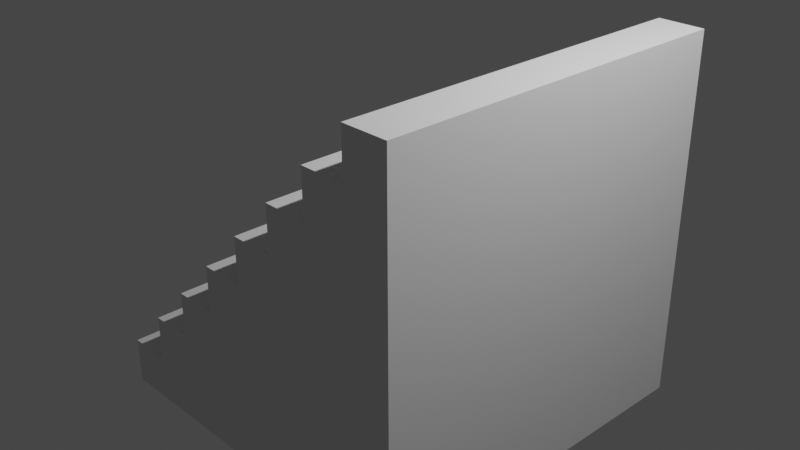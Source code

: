 # Source: Staircase.blend  (saved by Blender 2.93.20; exported with 4.5.12 LTS)
import bpy
from mathutils import Matrix  # noqa: F401  (used for matrix-valued properties, if any)

bpy.ops.wm.read_factory_settings(use_empty=True)
scene = bpy.context.scene
scene.name = 'Scene'

# ---- collections
col_collection = bpy.data.collections.new('Collection'); scene.collection.children.link(col_collection)

# ---- world
world_world = bpy.data.worlds.new('World'); scene.world = world_world
world_world.use_nodes = True; world_world.node_tree.nodes.clear()
_N = world_world.node_tree.nodes; _L = world_world.node_tree.links
n0 = _N.new('ShaderNodeOutputWorld'); n0.name = 'World Output'; n0.location = (300, 300)
n1 = _N.new('ShaderNodeBackground'); n1.name = 'Background'; n1.location = (10, 300)
n1.inputs[0].default_value = (0.05088, 0.05088, 0.05088, 1.0)
_L.new(n1.outputs[0], n0.inputs[0])
n0.is_active_output = True
world_world.color = (0.05088, 0.05088, 0.05088)
world_world.use_sun_shadow = False
world_world.sun_shadow_jitter_overblur = 0.0

# ---- cameras
cam_camera = bpy.data.cameras.new('Camera')
cam_camera.clip_end = 100.0
cam_camera.ortho_scale = 7.314

# ---- lights
light_light = bpy.data.lights.new('Light', 'POINT')
light_light.transmission_factor = 0.0
light_light.energy = 1000.0
light_light.shadow_soft_size = 0.1
light_light.shadow_maximum_resolution = 0.006
light_light.use_absolute_resolution = True

# ---- meshes
me_cube_006 = bpy.data.meshes.new('Cube.006')
me_cube_006.from_pydata([(-1.0, -1.0, -1.0), (-1.0, 1.0, -1.0), (1.0, -1.0, -1.0), (1.0, -1.0, 1.0), (1.0, 1.0, -1.0), (1.0, 1.0, 1.0), (1.0, 1.0, 0.0), (1.0, -1.0, 0.0), (1.0, 1.0, 0.5), (1.0, -1.0, 0.5), (1.0, 1.0, -0.5), (1.0, -1.0, -0.5), (0.0, 1.0, -1.0), (0.0, -1.0, -1.0), (0.0, -1.0, 0.0), (0.0, 1.0, 0.0), (0.0, 1.0, -0.5), (0.0, -1.0, -0.5), (0.5, -1.0, -1.0), (0.5, 1.0, 0.0), (0.5, 1.0, 0.5), (0.5, 1.0, -0.5), (0.5, 1.0, -1.0), (0.5, -1.0, 0.0), (0.5, -1.0, 0.5), (0.5, -1.0, -0.5), (-0.5, 1.0, -1.0), (-0.5, -1.0, -0.5), (-0.5, -1.0, -1.0), (-0.5, 1.0, -0.5), (0.75, 1.0, 1.0), (0.75, -1.0, -1.0), (0.75, 1.0, 0.0), (0.75, 1.0, 0.5), (0.75, 1.0, -0.5), (0.75, 1.0, -1.0), (0.75, -1.0, 1.0), (0.75, -1.0, 0.0), (0.75, -1.0, 0.5), (0.75, -1.0, -0.5), (0.25, 1.0, -1.0), (0.25, -1.0, 0.0), (0.25, -1.0, 0.5), (0.25, -1.0, -0.5), (0.25, -1.0, -1.0), (0.25, 1.0, 0.0), (0.25, 1.0, 0.5), (0.25, 1.0, -0.5), (-0.25, -1.0, -1.0), (-0.25, 1.0, 0.0), (-0.25, 1.0, -0.5), (-0.25, 1.0, -1.0), (-0.25, -1.0, 0.0), (-0.25, -1.0, -0.5), (-0.75, 1.0, -1.0), (-0.75, -1.0, -0.5), (-0.75, -1.0, -1.0), (-0.75, 1.0, -0.5), (1.0, 1.0, 0.25), (1.0, -1.0, 0.25), (0.0, 1.0, 0.25), (0.0, -1.0, 0.25), (0.5, -1.0, 0.25), (0.5, 1.0, 0.25), (0.75, -1.0, 0.25), (0.75, 1.0, 0.25), (0.25, 1.0, 0.25), (0.25, -1.0, 0.25), (1.0, 1.0, -0.25), (1.0, -1.0, -0.25), (0.0, 1.0, -0.25), (0.0, -1.0, -0.25), (0.5, -1.0, -0.25), (0.5, 1.0, -0.25), (-0.5, 1.0, -0.25), (-0.5, -1.0, -0.25), (0.75, -1.0, -0.25), (0.75, 1.0, -0.25), (0.25, 1.0, -0.25), (0.25, -1.0, -0.25), (-0.25, -1.0, -0.25), (-0.25, 1.0, -0.25), (-1.0, 1.0, -0.75), (1.0, 1.0, -0.75), (1.0, -1.0, -0.75), (-1.0, -1.0, -0.75), (0.0, -1.0, -0.75), (0.0, 1.0, -0.75), (0.5, -1.0, -0.75), (0.5, 1.0, -0.75), (-0.5, 1.0, -0.75), (-0.5, -1.0, -0.75), (0.75, -1.0, -0.75), (0.75, 1.0, -0.75), (0.25, 1.0, -0.75), (0.25, -1.0, -0.75), (-0.25, -1.0, -0.75), (-0.25, 1.0, -0.75), (-0.75, 1.0, -0.75), (-0.75, -1.0, -0.75), (1.0, 1.0, 0.75), (1.0, -1.0, 0.75), (0.5, -1.0, 0.75), (0.5, 1.0, 0.75), (0.75, -1.0, 0.75), (0.75, 1.0, 0.75)], [], [(105, 30, 5, 100), (100, 5, 3, 101), (35, 4, 2, 31), (68, 6, 7, 69), (77, 32, 6, 68), (58, 8, 9, 59), (65, 33, 8, 58), (93, 34, 10, 83), (83, 10, 11, 84), (95, 43, 17, 86), (97, 50, 16, 87), (81, 49, 15, 70), (79, 41, 14, 71), (51, 12, 13, 48), (76, 37, 23, 72), (64, 38, 24, 62), (92, 39, 25, 88), (94, 47, 21, 89), (66, 46, 20, 63), (78, 45, 19, 73), (40, 22, 18, 44), (54, 26, 28, 56), (98, 57, 29, 90), (96, 53, 27, 91), (84, 11, 39, 92), (59, 9, 38, 64), (69, 7, 37, 76), (5, 30, 36, 3), (101, 3, 36, 104), (89, 21, 34, 93), (63, 20, 33, 65), (73, 19, 32, 77), (22, 35, 31, 18), (12, 40, 44, 13), (70, 15, 45, 78), (87, 16, 47, 94), (72, 23, 41, 79), (62, 24, 42, 67), (88, 25, 43, 95), (71, 14, 52, 80), (86, 17, 53, 96), (26, 51, 48, 28), (90, 29, 50, 97), (1, 54, 56, 0), (91, 27, 55, 99), (23, 62, 67, 41), (15, 60, 66, 45), (19, 63, 65, 32), (7, 59, 64, 37), (45, 66, 63, 19), (37, 64, 62, 23), (41, 67, 61, 14), (32, 65, 58, 6), (6, 58, 59, 7), (29, 74, 81, 50), (17, 71, 80, 53), (25, 72, 79, 43), (16, 70, 78, 47), (21, 73, 77, 34), (11, 69, 76, 39), (53, 80, 75, 27), (47, 78, 73, 21), (39, 76, 72, 25), (43, 79, 71, 17), (50, 81, 70, 16), (34, 77, 68, 10), (10, 68, 69, 11), (28, 91, 99, 56), (1, 82, 98, 54), (26, 90, 97, 51), (13, 86, 96, 48), (18, 88, 95, 44), (12, 87, 94, 40), (22, 89, 93, 35), (2, 84, 92, 31), (48, 96, 91, 28), (54, 98, 90, 26), (40, 94, 89, 22), (31, 92, 88, 18), (51, 97, 87, 12), (44, 95, 86, 13), (56, 99, 85, 0), (4, 83, 84, 2), (35, 93, 83, 4), (0, 85, 82, 1), (20, 103, 105, 33), (9, 101, 104, 38), (38, 104, 102, 24), (8, 100, 101, 9), (33, 105, 100, 8), (30, 105, 104, 36), (24, 102, 103, 20), (66, 67, 42, 46), (15, 14, 61, 60), (80, 52, 49, 81), (29, 27, 75, 74), (98, 99, 55, 57), (103, 102, 104, 105), (46, 42, 24, 20), (60, 61, 67, 66), (49, 52, 14, 15), (74, 75, 80, 81), (57, 55, 27, 29), (82, 85, 99, 98)])
_uv = me_cube_006.uv_layers.new(name='UVMap')
_uv.uv.foreach_set('vector', [0.5938, 0.4688, 0.625, 0.4688, 0.625, 0.5, 0.5938, 0.5, 0.5938, 0.5, 0.625, 0.5, 0.625, 0.75, 0.5938, 0.75, 0.3438, 0.5, 0.375, 0.5, 0.375, 0.75, 0.3438, 0.75, 0.4688, 0.5, 0.5, 0.5, 0.5, 0.75, 0.4688, 0.75, 0.4688, 0.4688, 0.5, 0.4688, 0.5, 0.5, 0.4688, 0.5, 0.5312, 0.5, 0.5625, 0.5, 0.5625, 0.75, 0.5312, 0.75, 0.5312, 0.4688, 0.5625, 0.4688, 0.5625, 0.5, 0.5312, 0.5, 0.4062, 0.4688, 0.4375, 0.4688, 0.4375, 0.5, 0.4062, 0.5, 0.4062, 0.5, 0.4375, 0.5, 0.4375, 0.75, 0.4062, 0.75, 0.4062, 0.8438, 0.4375, 0.8438, 0.4375, 0.875, 0.4062, 0.875, 0.4062, 0.3438, 0.4375, 0.3438, 0.4375, 0.375, 0.4062, 0.375, 0.4688, 0.3438, 0.5, 0.3438, 0.5, 0.375, 0.4688, 0.375, 0.4688, 0.8438, 0.5, 0.8438, 0.5, 0.875, 0.4688, 0.875, 0.2188, 0.5, 0.25, 0.5, 0.25, 0.75, 0.2188, 0.75, 0.4688, 0.7812, 0.5, 0.7812, 0.5, 0.8125, 0.4688, 0.8125, 0.5312, 0.7812, 0.5625, 0.7812, 0.5625, 0.8125, 0.5312, 0.8125, 0.4062, 0.7812, 0.4375, 0.7812, 0.4375, 0.8125, 0.4062, 0.8125, 0.4062, 0.4062, 0.4375, 0.4062, 0.4375, 0.4375, 0.4062, 0.4375, 0.5312, 0.4062, 0.5625, 0.4062, 0.5625, 0.4375, 0.5312, 0.4375, 0.4688, 0.4062, 0.5, 0.4062, 0.5, 0.4375, 0.4688, 0.4375, 0.2812, 0.5, 0.3125, 0.5, 0.3125, 0.75, 0.2812, 0.75, 0.1562, 0.5, 0.1875, 0.5, 0.1875, 0.75, 0.1562, 0.75, 0.4062, 0.2812, 0.4375, 0.2812, 0.4375, 0.3125, 0.4062, 0.3125, 0.4062, 0.9062, 0.4375, 0.9062, 0.4375, 0.9375, 0.4062, 0.9375, 0.4062, 0.75, 0.4375, 0.75, 0.4375, 0.7812, 0.4062, 0.7812, 0.5312, 0.75, 0.5625, 0.75, 0.5625, 0.7812, 0.5312, 0.7812, 0.4688, 0.75, 0.5, 0.75, 0.5, 0.7812, 0.4688, 0.7812, 0.625, 0.5, 0.6562, 0.5, 0.6562, 0.75, 0.625, 0.75, 0.5938, 0.75, 0.625, 0.75, 0.625, 0.7812, 0.5938, 0.7812, 0.4062, 0.4375, 0.4375, 0.4375, 0.4375, 0.4688, 0.4062, 0.4688, 0.5312, 0.4375, 0.5625, 0.4375, 0.5625, 0.4688, 0.5312, 0.4688, 0.4688, 0.4375, 0.5, 0.4375, 0.5, 0.4688, 0.4688, 0.4688, 0.3125, 0.5, 0.3438, 0.5, 0.3438, 0.75, 0.3125, 0.75, 0.25, 0.5, 0.2812, 0.5, 0.2812, 0.75, 0.25, 0.75, 0.4688, 0.375, 0.5, 0.375, 0.5, 0.4062, 0.4688, 0.4062, 0.4062, 0.375, 0.4375, 0.375, 0.4375, 0.4062, 0.4062, 0.4062, 0.4688, 0.8125, 0.5, 0.8125, 0.5, 0.8438, 0.4688, 0.8438, 0.5312, 0.8125, 0.5625, 0.8125, 0.5625, 0.8438, 0.5312, 0.8438, 0.4062, 0.8125, 0.4375, 0.8125, 0.4375, 0.8438, 0.4062, 0.8438, 0.4688, 0.875, 0.5, 0.875, 0.5, 0.9062, 0.4688, 0.9062, 0.4062, 0.875, 0.4375, 0.875, 0.4375, 0.9062, 0.4062, 0.9062, 0.1875, 0.5, 0.2188, 0.5, 0.2188, 0.75, 0.1875, 0.75, 0.4062, 0.3125, 0.4375, 0.3125, 0.4375, 0.3438, 0.4062, 0.3438, 0.125, 0.5, 0.1562, 0.5, 0.1562, 0.75, 0.125, 0.75, 0.4062, 0.9375, 0.4375, 0.9375, 0.4375, 0.9688, 0.4062, 0.9688, 0.5, 0.8125, 0.5312, 0.8125, 0.5312, 0.8438, 0.5, 0.8438, 0.5, 0.375, 0.5312, 0.375, 0.5312, 0.4062, 0.5, 0.4062, 0.5, 0.4375, 0.5312, 0.4375, 0.5312, 0.4688, 0.5, 0.4688, 0.5, 0.75, 0.5312, 0.75, 0.5312, 0.7812, 0.5, 0.7812, 0.5, 0.4062, 0.5312, 0.4062, 0.5312, 0.4375, 0.5, 0.4375, 0.5, 0.7812, 0.5312, 0.7812, 0.5312, 0.8125, 0.5, 0.8125, 0.5, 0.8438, 0.5312, 0.8438, 0.5312, 0.875, 0.5, 0.875, 0.5, 0.4688, 0.5312, 0.4688, 0.5312, 0.5, 0.5, 0.5, 0.5, 0.5, 0.5312, 0.5, 0.5312, 0.75, 0.5, 0.75, 0.4375, 0.3125, 0.4688, 0.3125, 0.4688, 0.3438, 0.4375, 0.3438, 0.4375, 0.875, 0.4688, 0.875, 0.4688, 0.9062, 0.4375, 0.9062, 0.4375, 0.8125, 0.4688, 0.8125, 0.4688, 0.8438, 0.4375, 0.8438, 0.4375, 0.375, 0.4688, 0.375, 0.4688, 0.4062, 0.4375, 0.4062, 0.4375, 0.4375, 0.4688, 0.4375, 0.4688, 0.4688, 0.4375, 0.4688, 0.4375, 0.75, 0.4688, 0.75, 0.4688, 0.7812, 0.4375, 0.7812, 0.4375, 0.9062, 0.4688, 0.9062, 0.4688, 0.9375, 0.4375, 0.9375, 0.4375, 0.4062, 0.4688, 0.4062, 0.4688, 0.4375, 0.4375, 0.4375, 0.4375, 0.7812, 0.4688, 0.7812, 0.4688, 0.8125, 0.4375, 0.8125, 0.4375, 0.8438, 0.4688, 0.8438, 0.4688, 0.875, 0.4375, 0.875, 0.4375, 0.3438, 0.4688, 0.3438, 0.4688, 0.375, 0.4375, 0.375, 0.4375, 0.4688, 0.4688, 0.4688, 0.4688, 0.5, 0.4375, 0.5, 0.4375, 0.5, 0.4688, 0.5, 0.4688, 0.75, 0.4375, 0.75, 0.375, 0.9375, 0.4062, 0.9375, 0.4062, 0.9688, 0.375, 0.9688, 0.375, 0.25, 0.4062, 0.25, 0.4062, 0.2812, 0.375, 0.2812, 0.375, 0.3125, 0.4062, 0.3125, 0.4062, 0.3438, 0.375, 0.3438, 0.375, 0.875, 0.4062, 0.875, 0.4062, 0.9062, 0.375, 0.9062, 0.375, 0.8125, 0.4062, 0.8125, 0.4062, 0.8438, 0.375, 0.8438, 0.375, 0.375, 0.4062, 0.375, 0.4062, 0.4062, 0.375, 0.4062, 0.375, 0.4375, 0.4062, 0.4375, 0.4062, 0.4688, 0.375, 0.4688, 0.375, 0.75, 0.4062, 0.75, 0.4062, 0.7812, 0.375, 0.7812, 0.375, 0.9062, 0.4062, 0.9062, 0.4062, 0.9375, 0.375, 0.9375, 0.375, 0.2812, 0.4062, 0.2812, 0.4062, 0.3125, 0.375, 0.3125, 0.375, 0.4062, 0.4062, 0.4062, 0.4062, 0.4375, 0.375, 0.4375, 0.375, 0.7812, 0.4062, 0.7812, 0.4062, 0.8125, 0.375, 0.8125, 0.375, 0.3438, 0.4062, 0.3438, 0.4062, 0.375, 0.375, 0.375, 0.375, 0.8438, 0.4062, 0.8438, 0.4062, 0.875, 0.375, 0.875, 0.375, 0.9688, 0.4062, 0.9688, 0.4062, 1.0, 0.375, 1.0, 0.375, 0.5, 0.4062, 0.5, 0.4062, 0.75, 0.375, 0.75, 0.375, 0.4688, 0.4062, 0.4688, 0.4062, 0.5, 0.375, 0.5, 0.375, 0.0, 0.4062, 0.0, 0.4062, 0.25, 0.375, 0.25, 0.5625, 0.4375, 0.5938, 0.4375, 0.5938, 0.4688, 0.5625, 0.4688, 0.5625, 0.75, 0.5938, 0.75, 0.5938, 0.7812, 0.5625, 0.7812, 0.5625, 0.7812, 0.5938, 0.7812, 0.5938, 0.8125, 0.5625, 0.8125, 0.5625, 0.5, 0.5938, 0.5, 0.5938, 0.75, 0.5625, 0.75, 0.5625, 0.4688, 0.5938, 0.4688, 0.5938, 0.5, 0.5625, 0.5, 0.625, 0.4688, 0.5938, 0.4688, 0.5938, 0.7812, 0.625, 0.7812, 0.5625, 0.8125, 0.5938, 0.8125, 0.5938, 0.4375, 0.5625, 0.4375, 0.5312, 0.4062, 0.5312, 0.8438, 0.5625, 0.8438, 0.5625, 0.4062, 0.5, 0.375, 0.5, 0.875, 0.5312, 0.875, 0.5312, 0.375, 0.4688, 0.9062, 0.5, 0.9062, 0.5, 0.3438, 0.4688, 0.3438, 0.4375, 0.3125, 0.4375, 0.9375, 0.4688, 0.9375, 0.4688, 0.3125, 0.4062, 0.2812, 0.4062, 0.9688, 0.4375, 0.9688, 0.4375, 0.2812, 0.5938, 0.4375, 0.5938, 0.8125, 0.5938, 0.7812, 0.5938, 0.4688, 0.5625, 0.4062, 0.5625, 0.8438, 0.5625, 0.8125, 0.5625, 0.4375, 0.5312, 0.375, 0.5312, 0.875, 0.5312, 0.8438, 0.5312, 0.4062, 0.5, 0.3438, 0.5, 0.9062, 0.5, 0.875, 0.5, 0.375, 0.4688, 0.3125, 0.4688, 0.9375, 0.4688, 0.9062, 0.4688, 0.3438, 0.4375, 0.2812, 0.4375, 0.9688, 0.4375, 0.9375, 0.4375, 0.3125, 0.4062, 0.25, 0.4062, 0.0, 0.4062, 0.9688, 0.4062, 0.2812])
me_cube_006.use_remesh_fix_poles = True
me_cube_006.use_remesh_preserve_attributes = False
me_cube_006.update()

# ---- objects
ob_light = bpy.data.objects.new('Light', light_light)
ob_camera = bpy.data.objects.new('Camera', cam_camera)
ob_cube = bpy.data.objects.new('Cube', me_cube_006)

# ---- transforms, parenting, visibility, modifiers, constraints
ob_light.location = (4.076, 1.005, 5.904)
ob_light.rotation_euler = (0.6503, 0.05522, 1.866)
ob_light.lock_rotations_4d = False
ob_light.empty_display_type = 'ARROWS'
ob_light.color = (0.0, 0.0, 0.0, 0.0)
ob_light.lineart.crease_threshold = 0.0
ob_camera.location = (7.359, -6.926, 4.958)
ob_camera.rotation_euler = (1.109, 0.0, 0.8149)
ob_camera.lock_rotations_4d = False
ob_camera.empty_display_type = 'ARROWS'
ob_camera.color = (0.0, 0.0, 0.0, 0.0)
ob_camera.display_type = 'WIRE'
ob_camera.lineart.crease_threshold = 0.0
ob_cube.location = (0.0, 0.0, 0.0)
ob_cube.scale = (2.0, 2.0, 2.0)

# ---- collection membership
col_collection.objects.link(ob_light)
col_collection.objects.link(ob_camera)
col_collection.objects.link(ob_cube)

# ---- scene / render settings (as saved in the file)
scene.camera = ob_camera
scene.frame_start = 1; scene.frame_end = 250; scene.frame_set(1)
scene.render.engine = 'BLENDER_EEVEE_NEXT'
scene.cycles.use_denoising = False
scene.cycles.samples = 128
scene.cycles.sampling_pattern = 'TABULATED_SOBOL'
scene.cycles.use_adaptive_sampling = False
scene.cycles.use_light_tree = False
scene.view_settings.view_transform = 'Filmic'
bpy.context.view_layer.update()
